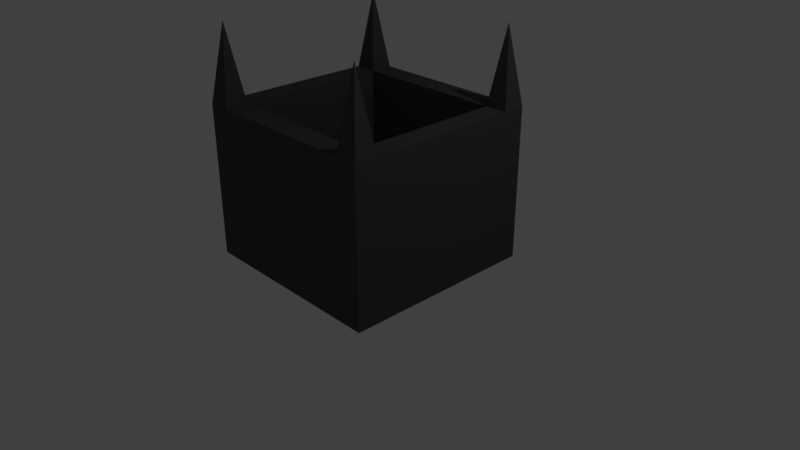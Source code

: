 # Source: fence.blend  (saved by Blender 2.78.0; exported with 4.5.12 LTS)
import bpy
from mathutils import Matrix  # noqa: F401  (used for matrix-valued properties, if any)

bpy.ops.wm.read_factory_settings(use_empty=True)
scene = bpy.context.scene
scene.name = 'Scene'

# ---- collections
col_collection_1 = bpy.data.collections.new('Collection 1'); scene.collection.children.link(col_collection_1)

# ---- materials (node trees are filled in below, after node groups)
mat_material_001 = bpy.data.materials.new('Material.001')
mat_material_001.alpha_threshold = 0.0
mat_material_001.use_transparent_shadow = False
mat_material_001.diffuse_color = (0.06998, 0.06998, 0.06998, 1.0)
mat_material_001.roughness = 0.5

# ---- material node trees

# ---- world
world_world = bpy.data.worlds.new('World'); scene.world = world_world
world_world.color = (0.05088, 0.05088, 0.05088)
world_world.use_sun_shadow = False
world_world.sun_shadow_jitter_overblur = 0.0
world_world.cycles.sampling_method = 'MANUAL'

# ---- cameras
cam_camera = bpy.data.cameras.new('Camera')
cam_camera.clip_end = 100.0
cam_camera.lens = 35.0
cam_camera.sensor_width = 32.0
cam_camera.sensor_height = 18.0
cam_camera.ortho_scale = 7.314
cam_camera.dof.focus_distance = 0.0
cam_camera.dof.aperture_fstop = 128.0

# ---- lights
light_lamp = bpy.data.lights.new('Lamp', 'POINT')
light_lamp.transmission_factor = 0.0
light_lamp.cutoff_distance = 30.0
light_lamp.energy = 100.0
light_lamp.shadow_buffer_clip_start = 1.001
light_lamp.shadow_soft_size = 0.1
light_lamp.shadow_maximum_resolution = 0.006
light_lamp.use_absolute_resolution = True

# ---- meshes
me_cube_001 = bpy.data.meshes.new('Cube.001')
me_cube_001.from_pydata([(1.3, 1.3, 2.0), (1.3, 1.3, 0.0), (1.3, 1.0, 2.0), (1.3, 1.0, 0.0), (1.0, 1.3, 2.0), (1.0, 1.3, 0.0), (1.0, 1.0, 2.0), (1.0, 1.0, 0.0), (1.3, -1.0, 2.0), (1.3, -1.0, 0.0), (1.0, -1.0, 2.0), (1.0, -1.0, 0.0), (1.3, -1.3, 2.0), (1.3, -1.3, 0.0), (1.0, -1.3, 2.0), (1.0, -1.3, 0.0), (-1.0, 1.3, 2.0), (-1.0, 1.3, 0.0), (-1.0, 1.0, 2.0), (-1.0, 1.0, 0.0), (-1.3, 1.3, 2.0), (-1.3, 1.3, 0.0), (-1.3, 1.0, 2.0), (-1.3, 1.0, 0.0), (-1.0, -1.0, 2.0), (-1.0, -1.0, 0.0), (-1.3, -1.0, 2.0), (-1.3, -1.0, 0.0), (-1.0, -1.3, 2.0), (-1.0, -1.3, 0.0), (-1.3, -1.3, 2.0), (-1.3, -1.3, 0.0), (1.15, -1.15, 3.0), (1.15, 1.15, 3.0), (-1.15, -1.15, 3.0), (-1.15, 1.15, 3.0)], [], [(3, 2, 8, 9), (1, 0, 2, 3), (5, 4, 0, 1), (6, 4, 16, 18), (2, 0, 33), (5, 1, 3, 7), (10, 11, 15, 14), (2, 6, 10, 8), (7, 3, 9, 11), (6, 7, 11, 10), (13, 12, 14, 15), (11, 9, 13, 15), (9, 8, 12, 13), (14, 12, 32), (19, 18, 24, 25), (4, 5, 17, 16), (5, 7, 19, 17), (7, 6, 18, 19), (23, 22, 20, 21), (18, 16, 35), (16, 17, 21, 20), (17, 19, 23, 21), (24, 26, 34), (23, 19, 25, 27), (18, 22, 26, 24), (22, 23, 27, 26), (29, 28, 30, 31), (25, 24, 28, 29), (27, 25, 29, 31), (26, 27, 31, 30), (28, 14, 10, 24), (29, 15, 14, 28), (25, 11, 15, 29), (11, 25, 24, 10), (16, 20, 35), (28, 24, 34), (26, 30, 34), (30, 28, 34), (0, 4, 33), (22, 18, 35), (20, 22, 35), (12, 8, 32), (4, 6, 33), (6, 2, 33), (10, 14, 32), (8, 10, 32)])
me_cube_001.materials.append(mat_material_001)
me_cube_001.use_remesh_preserve_volume = False
me_cube_001.use_remesh_preserve_attributes = False
me_cube_001.use_mirror_vertex_groups = False
me_cube_001.update()

# ---- objects
ob_wall = bpy.data.objects.new('wall', me_cube_001)
ob_lamp = bpy.data.objects.new('Lamp', light_lamp)
ob_camera = bpy.data.objects.new('Camera', cam_camera)

# ---- transforms, parenting, visibility, modifiers, constraints
ob_wall.location = (0.0, 0.0, 0.0)
ob_wall.lineart.crease_threshold = 0.0
ob_lamp.location = (4.076, 1.005, 5.904)
ob_lamp.rotation_euler = (0.6503, 0.05522, 1.866)
ob_lamp.lock_rotations_4d = False
ob_lamp.empty_display_type = 'ARROWS'
ob_lamp.color = (0.0, 0.0, 0.0, 0.0)
ob_lamp.lineart.crease_threshold = 0.0
ob_camera.location = (7.481, -6.508, 5.344)
ob_camera.rotation_euler = (1.109, 0.0, 0.8149)
ob_camera.lock_rotations_4d = False
ob_camera.empty_display_type = 'ARROWS'
ob_camera.color = (0.0, 0.0, 0.0, 0.0)
ob_camera.display_type = 'WIRE'
ob_camera.lineart.crease_threshold = 0.0

# ---- collection membership
col_collection_1.objects.link(ob_wall)
col_collection_1.objects.link(ob_lamp)
col_collection_1.objects.link(ob_camera)

# ---- scene / render settings (as saved in the file)
scene.camera = ob_camera
scene.frame_start = 1; scene.frame_end = 250; scene.frame_set(1)
scene.render.engine = 'BLENDER_EEVEE_NEXT'
scene.render.resolution_percentage = 50
scene.render.dither_intensity = 0.0
scene.cycles.use_denoising = False
scene.cycles.samples = 128
scene.cycles.sampling_pattern = 'TABULATED_SOBOL'
scene.cycles.light_sampling_threshold = 0.0
scene.cycles.use_adaptive_sampling = False
scene.cycles.use_light_tree = False
scene.cycles.blur_glossy = 0.0
scene.cycles.sample_clamp_indirect = 0.0
scene.view_settings.view_transform = 'Standard'
bpy.context.view_layer.update()
